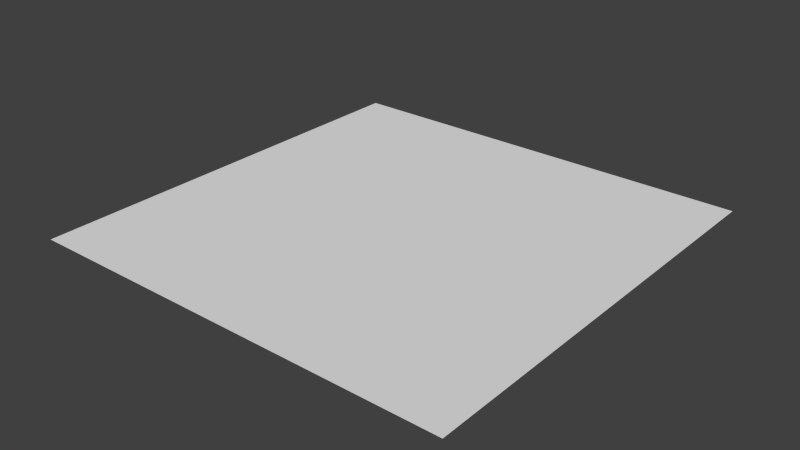 # Source: cross.blend  (saved by Blender 2.79.0; exported with 4.5.12 LTS)
import bpy
from mathutils import Matrix  # noqa: F401  (used for matrix-valued properties, if any)

bpy.ops.wm.read_factory_settings(use_empty=True)
scene = bpy.context.scene
scene.name = 'Scene'

# ---- collections
col_collection_1 = bpy.data.collections.new('Collection 1'); scene.collection.children.link(col_collection_1)

# ---- materials (node trees are filled in below, after node groups)
mat_material_003___eeeeee = bpy.data.materials.new('Material.003 [#eeeeee]')
mat_material_003___eeeeee.alpha_threshold = 0.0
mat_material_003___eeeeee.use_transparent_shadow = False
mat_material_003___eeeeee.roughness = 0.5
mat_material_004___333333 = bpy.data.materials.new('Material.004 [#333333]')
mat_material_004___333333.alpha_threshold = 0.0
mat_material_004___333333.use_transparent_shadow = False
mat_material_004___333333.roughness = 0.5

# ---- material node trees

# ---- world
world_world = bpy.data.worlds.new('World'); scene.world = world_world
world_world.color = (0.05088, 0.05088, 0.05088)
world_world.use_sun_shadow = False
world_world.sun_shadow_jitter_overblur = 0.0
world_world.cycles.sampling_method = 'NONE'
world_world.cycles.sample_map_resolution = 256

# ---- meshes
me_plane = bpy.data.meshes.new('Plane')
me_plane.from_pydata([(3.0, -0.67, -3.725e-09), (2.695, -0.8737, -3.725e-09), (2.67, -1.0, -3.725e-09), (1.305, -0.8737, -3.725e-09), (1.233, -0.7667, -3.725e-09), (1.126, -0.6951, -3.725e-09), (1.305, 0.8737, -3.725e-09), (1.33, 1.0, -3.725e-09), (2.695, 0.8737, -3.725e-09), (2.767, 0.7667, -3.725e-09), (2.874, 0.6951, -3.725e-09), (3.0, 0.67, -3.725e-09), (2.0, 1.0, -3.725e-09), (1.0, 0.0, -3.725e-09), (2.0, -1.0, -3.725e-09), (3.0, 0.0, -3.725e-09), (2.0, 0.0, -3.725e-09), (0.0, 0.0, -3.725e-09), (4.0, 0.67, -3.725e-09), (4.0, 0.0, -3.725e-09), (2.0, -2.0, -3.725e-09), (2.0, 2.0, -3.725e-09), (2.874, -0.6951, -3.725e-09), (2.767, -0.7667, -3.725e-09), (1.33, -1.0, -3.725e-09), (1.0, -0.67, -3.725e-09), (1.126, 0.6951, -3.725e-09), (1.0, 0.67, -3.725e-09), (1.233, 0.7667, -3.725e-09), (2.67, 1.0, -3.725e-09), (3.0, -1.0, -3.725e-09), (3.0, 1.0, -3.725e-09), (1.0, -1.0, -3.725e-09), (1.0, 1.0, -3.725e-09), (0.0, -0.67, -3.725e-09), (0.0, -1.0, -3.725e-09), (0.0, 0.67, -3.725e-09), (0.0, 1.0, -3.725e-09), (4.0, -0.67, -3.725e-09), (4.0, -1.0, -3.725e-09), (4.0, 1.0, -3.725e-09), (2.67, -2.0, -3.725e-09), (3.0, -2.0, -3.725e-09), (1.33, -2.0, -3.725e-09), (2.67, 2.0, -3.725e-09), (3.0, 2.0, -3.725e-09), (1.0, 2.0, -3.725e-09), (1.33, 2.0, -3.725e-09), (1.0, -2.0, -3.725e-09), (4.0, -2.0, -3.725e-09), (4.0, 2.0, -3.725e-09), (0.0, 2.0, -3.725e-09), (0.0, -2.0, -3.725e-09)], [], [(28, 26, 16), (11, 10, 15), (6, 12, 7), (1, 14, 2), (5, 16, 13), (5, 4, 16), (12, 6, 16), (12, 16, 8), (16, 9, 8), (16, 10, 9), (16, 15, 10), (16, 4, 3), (14, 16, 3), (16, 14, 1), (24, 14, 3), (11, 15, 19, 18), (27, 13, 26), (5, 13, 25), (0, 15, 22), (28, 16, 6), (23, 30, 22), (33, 27, 26), (28, 33, 26), (27, 33, 37, 36), (32, 25, 34, 35), (29, 31, 45, 44), (29, 12, 8), (13, 16, 26), (22, 15, 16), (23, 22, 16), (23, 16, 1), (25, 13, 17, 34), (13, 27, 36, 17), (15, 0, 38, 19), (2, 14, 20, 41), (14, 24, 43, 20), (7, 12, 21, 47), (12, 29, 44, 21), (29, 8, 31), (22, 30, 0), (31, 10, 11), (9, 10, 31), (9, 31, 8), (1, 30, 23), (2, 30, 1), (24, 3, 32), (5, 25, 32), (4, 5, 32), (3, 4, 32), (6, 7, 33), (28, 6, 33), (31, 11, 18, 40), (0, 30, 39, 38), (30, 2, 41, 42), (33, 7, 47, 46), (24, 32, 48, 43), (30, 42, 49, 39), (31, 40, 50, 45), (33, 46, 51, 37), (48, 32, 35, 52)])
me_plane.polygons.foreach_set('material_index', [1, 1, 1, 1, 1, 1, 1, 1, 1, 1, 1, 1, 1, 1, 1, 1, 1, 1, 1, 1, 0, 0, 0, 0, 0, 0, 1, 1, 1, 1, 1, 1, 1, 1, 1, 1, 1, 1, 0, 0, 0, 0, 0, 0, 0, 0, 0, 0, 0, 0, 0, 0, 0, 0, 0, 0, 0, 0, 0, 0])
me_plane.materials.append(mat_material_003___eeeeee)
me_plane.materials.append(mat_material_004___333333)
me_plane.use_remesh_preserve_volume = False
me_plane.use_remesh_preserve_attributes = False
me_plane.use_mirror_vertex_groups = False
me_plane.update()

# ---- objects
ob_master_4_way = bpy.data.objects.new('Master_4_way', me_plane)

# ---- transforms, parenting, visibility, modifiers, constraints
ob_master_4_way.location = (0.0, 0.0, 0.0)
ob_master_4_way.scale = (0.5, 0.5, 0.5)
ob_master_4_way.lineart.crease_threshold = 0.0

# ---- collection membership
col_collection_1.objects.link(ob_master_4_way)

# ---- scene / render settings (as saved in the file)
scene.frame_start = 1; scene.frame_end = 250; scene.frame_set(1)
scene.render.engine = 'BLENDER_EEVEE_NEXT'
scene.render.resolution_percentage = 50
scene.render.dither_intensity = 0.0
scene.cycles.use_denoising = False
scene.cycles.samples = 10
scene.cycles.sampling_pattern = 'TABULATED_SOBOL'
scene.cycles.light_sampling_threshold = 0.0
scene.cycles.use_adaptive_sampling = False
scene.cycles.use_light_tree = False
scene.cycles.blur_glossy = 0.0
scene.cycles.pixel_filter_type = 'GAUSSIAN'
scene.cycles.sample_clamp_indirect = 0.0
scene.view_settings.view_transform = 'Standard'
bpy.context.view_layer.update()

# ---- added for rendering (the .blend has no active camera and no usable light): camera, sun
cam_auto = bpy.data.cameras.new('AutoCamera')
cam_auto.lens = 50.0
cam_auto.sensor_width = 36.0
cam_auto.clip_end = 1000.0
ob_auto_camera = bpy.data.objects.new('AutoCamera', cam_auto)
scene.collection.objects.link(ob_auto_camera)
ob_auto_camera.location = (3.61693, -3.14032, 2.09354)
ob_auto_camera.rotation_euler = (1.09748, -7.21219e-08, 0.694738)
scene.camera = ob_auto_camera
light_auto_sun = bpy.data.lights.new('AutoSun', 'SUN')
light_auto_sun.energy = 3.0
light_auto_sun.angle = 0.0523599
ob_auto_sun = bpy.data.objects.new('AutoSun', light_auto_sun)
scene.collection.objects.link(ob_auto_sun)
ob_auto_sun.rotation_euler = (0.872665, 0.174533, 0.523599)
bpy.context.view_layer.update()
